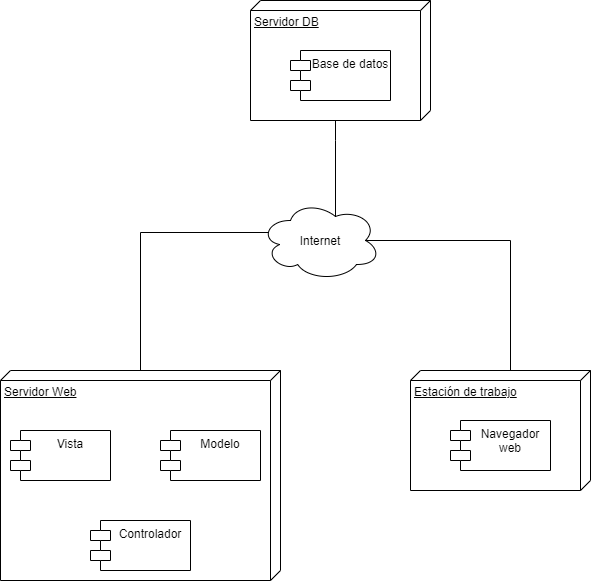

The diagram above was exported from draw.io. Its source (the exported page's mxGraphModel, read from the mxfile embedded in the PNG):
<mxGraphModel dx="669" dy="575" grid="1" gridSize="10" guides="1" tooltips="1" connect="1" arrows="1" fold="1" page="1" pageScale="1" pageWidth="1169" pageHeight="827" math="0" shadow="0">
  <root>
    <mxCell id="0" />
    <mxCell id="1" parent="0" />
    <mxCell id="34" style="edgeStyle=orthogonalEdgeStyle;rounded=0;orthogonalLoop=1;jettySize=auto;html=1;exitX=0;exitY=0;exitDx=120;exitDy=95;exitPerimeter=0;entryX=0.625;entryY=0.2;entryDx=0;entryDy=0;entryPerimeter=0;endArrow=none;endFill=0;" edge="1" parent="1" source="2" target="33">
      <mxGeometry relative="1" as="geometry">
        <Array as="points">
          <mxPoint x="385" y="200" />
          <mxPoint x="385" y="200" />
        </Array>
      </mxGeometry>
    </mxCell>
    <mxCell id="2" value="Servidor DB" style="verticalAlign=top;align=left;spacingTop=8;spacingLeft=2;spacingRight=12;shape=cube;size=10;direction=south;fontStyle=4;html=1;" vertex="1" parent="1">
      <mxGeometry x="300" y="60" width="180" height="120" as="geometry" />
    </mxCell>
    <mxCell id="35" style="edgeStyle=orthogonalEdgeStyle;rounded=0;orthogonalLoop=1;jettySize=auto;html=1;entryX=0.07;entryY=0.4;entryDx=0;entryDy=0;entryPerimeter=0;endArrow=none;endFill=0;" edge="1" parent="1" source="3" target="33">
      <mxGeometry relative="1" as="geometry">
        <Array as="points">
          <mxPoint x="190" y="292" />
        </Array>
      </mxGeometry>
    </mxCell>
    <mxCell id="3" value="Servidor Web" style="verticalAlign=top;align=left;spacingTop=8;spacingLeft=2;spacingRight=12;shape=cube;size=10;direction=south;fontStyle=4;html=1;" vertex="1" parent="1">
      <mxGeometry x="50" y="430" width="280" height="210" as="geometry" />
    </mxCell>
    <mxCell id="36" style="edgeStyle=orthogonalEdgeStyle;rounded=0;orthogonalLoop=1;jettySize=auto;html=1;entryX=0.875;entryY=0.5;entryDx=0;entryDy=0;entryPerimeter=0;endArrow=none;endFill=0;" edge="1" parent="1" source="4" target="33">
      <mxGeometry relative="1" as="geometry">
        <Array as="points">
          <mxPoint x="560" y="300" />
        </Array>
      </mxGeometry>
    </mxCell>
    <mxCell id="4" value="Estación de trabajo" style="verticalAlign=top;align=left;spacingTop=8;spacingLeft=2;spacingRight=12;shape=cube;size=10;direction=south;fontStyle=4;html=1;" vertex="1" parent="1">
      <mxGeometry x="460" y="430" width="180" height="120" as="geometry" />
    </mxCell>
    <mxCell id="5" value="Base de datos" style="shape=module;align=left;spacingLeft=20;align=center;verticalAlign=top;" vertex="1" parent="1">
      <mxGeometry x="340" y="110" width="100" height="50" as="geometry" />
    </mxCell>
    <mxCell id="28" value="Vista" style="shape=module;align=left;spacingLeft=20;align=center;verticalAlign=top;" vertex="1" parent="1">
      <mxGeometry x="60" y="490" width="100" height="50" as="geometry" />
    </mxCell>
    <mxCell id="29" value="Navegador &#10;web" style="shape=module;align=left;spacingLeft=20;align=center;verticalAlign=top;" vertex="1" parent="1">
      <mxGeometry x="500" y="480" width="100" height="50" as="geometry" />
    </mxCell>
    <mxCell id="31" value="Controlador" style="shape=module;align=left;spacingLeft=20;align=center;verticalAlign=top;" vertex="1" parent="1">
      <mxGeometry x="140" y="580" width="100" height="50" as="geometry" />
    </mxCell>
    <mxCell id="32" value="Modelo" style="shape=module;align=left;spacingLeft=20;align=center;verticalAlign=top;" vertex="1" parent="1">
      <mxGeometry x="210" y="490" width="100" height="50" as="geometry" />
    </mxCell>
    <mxCell id="33" value="Internet" style="ellipse;shape=cloud;whiteSpace=wrap;html=1;" vertex="1" parent="1">
      <mxGeometry x="310" y="260" width="120" height="80" as="geometry" />
    </mxCell>
  </root>
</mxGraphModel>